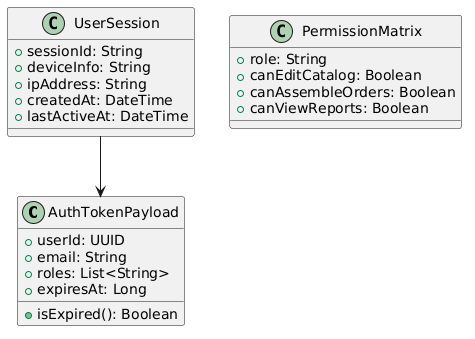

The diagram above was rendered by PlantUML. Its source (embedded in the PNG):
@startuml
class AuthTokenPayload {
  +userId: UUID
  +email: String
  +roles: List<String>
  +expiresAt: Long
  +isExpired(): Boolean
}

class UserSession {
  +sessionId: String
  +deviceInfo: String
  +ipAddress: String
  +createdAt: DateTime
  +lastActiveAt: DateTime
}

class PermissionMatrix {
  +role: String
  +canEditCatalog: Boolean
  +canAssembleOrders: Boolean
  +canViewReports: Boolean
}

UserSession --> AuthTokenPayload
@enduml